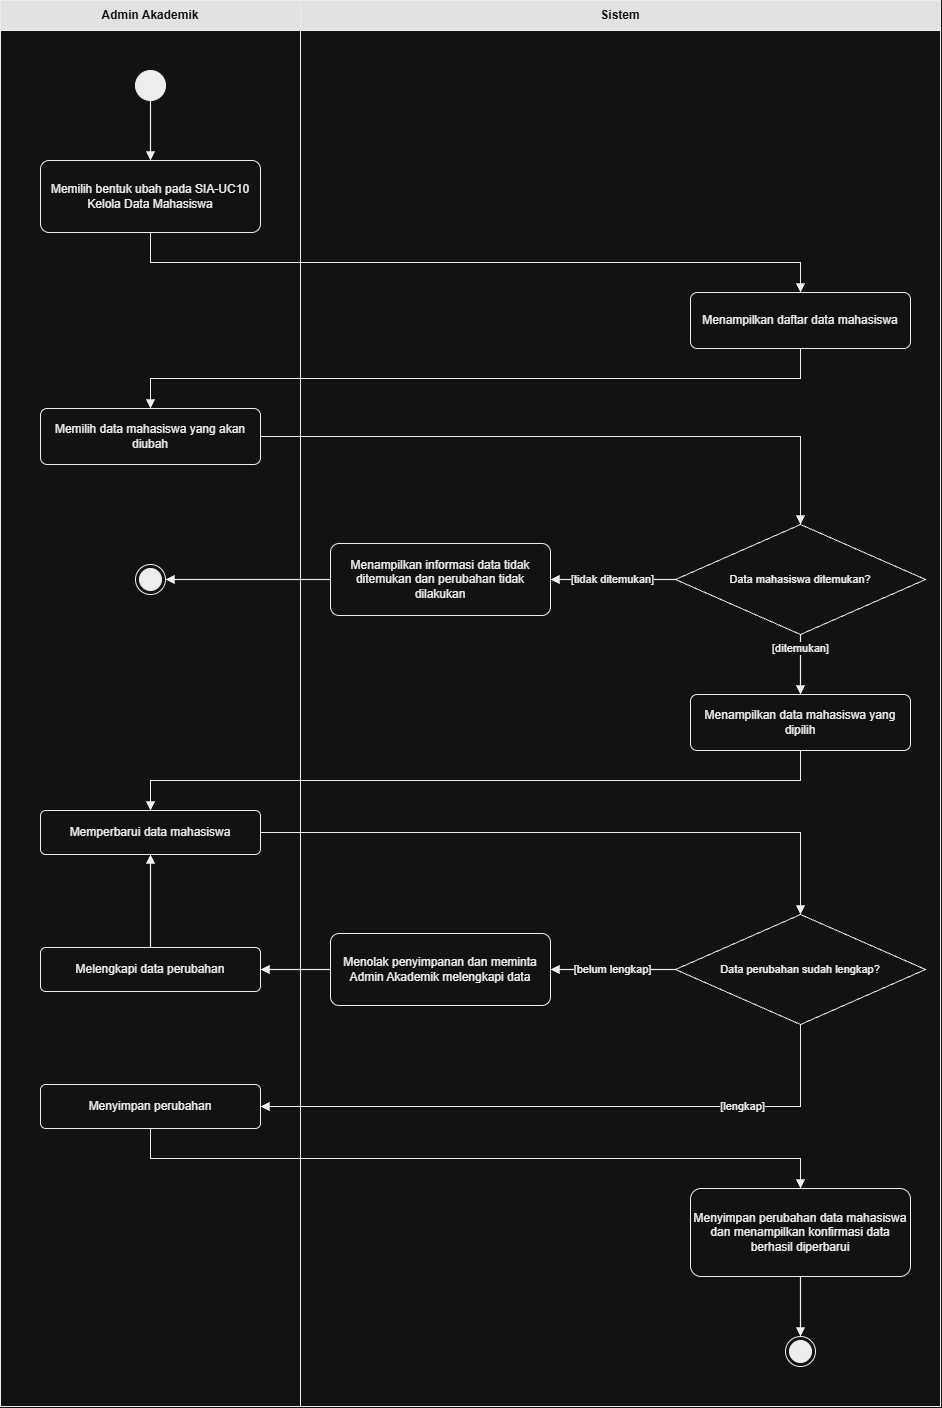

The diagram above was exported from draw.io. Its source (the exported page's mxGraphModel, read from the mxfile embedded in the PNG):
<mxGraphModel dx="2860" dy="1438" grid="0" gridSize="10" guides="1" tooltips="1" connect="1" arrows="1" fold="1" page="1" pageScale="1" pageWidth="980" pageHeight="1446" background="#FFFFFF" math="0" shadow="0">
  <root>
    <mxCell id="0" />
    <mxCell id="1" parent="0" />
    <mxCell id="c5_3" parent="1" style="rounded=0;whiteSpace=wrap;html=1;fillColor=#FFFFFF;strokeColor=#000000;" value="" vertex="1">
      <mxGeometry height="1376" width="300" y="30" as="geometry" />
    </mxCell>
    <mxCell id="c5_4" parent="1" style="rounded=0;whiteSpace=wrap;html=1;fillColor=#0D0D0D;strokeColor=#000000;fontColor=#FFFFFF;fontStyle=1;fontSize=12;" value="Admin Akademik" vertex="1">
      <mxGeometry height="30" width="300" as="geometry" />
    </mxCell>
    <mxCell id="c5_5" parent="1" style="rounded=0;whiteSpace=wrap;html=1;fillColor=#FFFFFF;strokeColor=#000000;" value="" vertex="1">
      <mxGeometry height="1376" width="640" x="300" y="30" as="geometry" />
    </mxCell>
    <mxCell id="c5_6" parent="1" style="rounded=0;whiteSpace=wrap;html=1;fillColor=#0D0D0D;strokeColor=#000000;fontColor=#FFFFFF;fontStyle=1;fontSize=12;" value="Sistem" vertex="1">
      <mxGeometry height="30" width="640" x="300" as="geometry" />
    </mxCell>
    <mxCell id="n5_st" parent="1" style="ellipse;html=1;fillColor=#000000;strokeColor=#000000;" value="" vertex="1">
      <mxGeometry height="30" width="30" x="135" y="70" as="geometry" />
    </mxCell>
    <mxCell id="n5_a1" parent="1" style="rounded=1;whiteSpace=wrap;html=1;arcSize=12;fillColor=#FFFFFF;strokeColor=#000000;fontColor=#000000;fontSize=12;" value="Memilih bentuk ubah pada SIA-UC10 Kelola Data Mahasiswa" vertex="1">
      <mxGeometry height="72" width="220" x="40" y="160" as="geometry" />
    </mxCell>
    <mxCell id="n5_s1" parent="1" style="rounded=1;whiteSpace=wrap;html=1;arcSize=12;fillColor=#FFFFFF;strokeColor=#000000;fontColor=#000000;fontSize=12;" value="Menampilkan daftar data mahasiswa" vertex="1">
      <mxGeometry height="56" width="220" x="690" y="292" as="geometry" />
    </mxCell>
    <mxCell id="n5_a2" parent="1" style="rounded=1;whiteSpace=wrap;html=1;arcSize=12;fillColor=#FFFFFF;strokeColor=#000000;fontColor=#000000;fontSize=12;" value="Memilih data mahasiswa yang akan diubah" vertex="1">
      <mxGeometry height="56" width="220" x="40" y="408" as="geometry" />
    </mxCell>
    <mxCell id="n5_d1" parent="1" style="rhombus;whiteSpace=wrap;html=1;fillColor=#FFFFFF;strokeColor=#000000;fontColor=#000000;fontSize=11;spacing=0;" value="Data mahasiswa ditemukan?" vertex="1">
      <mxGeometry height="110" width="250" x="675" y="524" as="geometry" />
    </mxCell>
    <mxCell id="n5_x1" parent="1" style="rounded=1;whiteSpace=wrap;html=1;arcSize=12;fillColor=#FFFFFF;strokeColor=#000000;fontColor=#000000;fontSize=12;" value="Menampilkan informasi data tidak ditemukan dan perubahan tidak dilakukan" vertex="1">
      <mxGeometry height="72" width="220" x="330" y="543" as="geometry" />
    </mxCell>
    <mxCell id="n5_e2" parent="1" style="shape=endState;html=1;fillColor=#000000;strokeColor=#000000;" value="" vertex="1">
      <mxGeometry height="30" width="30" x="135" y="564" as="geometry" />
    </mxCell>
    <mxCell id="n5_s2" parent="1" style="rounded=1;whiteSpace=wrap;html=1;arcSize=12;fillColor=#FFFFFF;strokeColor=#000000;fontColor=#000000;fontSize=12;" value="Menampilkan data mahasiswa yang dipilih" vertex="1">
      <mxGeometry height="56" width="220" x="690" y="694" as="geometry" />
    </mxCell>
    <mxCell id="n5_a3" parent="1" style="rounded=1;whiteSpace=wrap;html=1;arcSize=12;fillColor=#FFFFFF;strokeColor=#000000;fontColor=#000000;fontSize=12;" value="Memperbarui data mahasiswa" vertex="1">
      <mxGeometry height="44" width="220" x="40" y="810" as="geometry" />
    </mxCell>
    <mxCell id="n5_d2" parent="1" style="rhombus;whiteSpace=wrap;html=1;fillColor=#FFFFFF;strokeColor=#000000;fontColor=#000000;fontSize=11;spacing=0;" value="Data perubahan sudah lengkap?" vertex="1">
      <mxGeometry height="110" width="250" x="675" y="914" as="geometry" />
    </mxCell>
    <mxCell id="n5_x2" parent="1" style="rounded=1;whiteSpace=wrap;html=1;arcSize=12;fillColor=#FFFFFF;strokeColor=#000000;fontColor=#000000;fontSize=12;" value="Menolak penyimpanan dan meminta Admin Akademik melengkapi data" vertex="1">
      <mxGeometry height="72" width="220" x="330" y="933" as="geometry" />
    </mxCell>
    <mxCell id="n5_f" parent="1" style="rounded=1;whiteSpace=wrap;html=1;arcSize=12;fillColor=#FFFFFF;strokeColor=#000000;fontColor=#000000;fontSize=12;" value="Melengkapi data perubahan" vertex="1">
      <mxGeometry height="44" width="220" x="40" y="947" as="geometry" />
    </mxCell>
    <mxCell id="n5_a4" parent="1" style="rounded=1;whiteSpace=wrap;html=1;arcSize=12;fillColor=#FFFFFF;strokeColor=#000000;fontColor=#000000;fontSize=12;" value="Menyimpan perubahan" vertex="1">
      <mxGeometry height="44" width="220" x="40" y="1084" as="geometry" />
    </mxCell>
    <mxCell id="n5_s3" parent="1" style="rounded=1;whiteSpace=wrap;html=1;arcSize=12;fillColor=#FFFFFF;strokeColor=#000000;fontColor=#000000;fontSize=12;" value="Menyimpan perubahan data mahasiswa dan menampilkan konfirmasi data berhasil diperbarui" vertex="1">
      <mxGeometry height="88" width="220" x="690" y="1188" as="geometry" />
    </mxCell>
    <mxCell id="n5_en" parent="1" style="shape=endState;html=1;fillColor=#000000;strokeColor=#000000;" value="" vertex="1">
      <mxGeometry height="30" width="30" x="785" y="1336" as="geometry" />
    </mxCell>
    <mxCell id="e5_0" edge="1" parent="1" source="n5_st" style="edgeStyle=none;rounded=0;html=1;endArrow=block;endFill=1;strokeColor=#000000;strokeWidth=1.2;labelBackgroundColor=#FFFFFF;fontColor=#000000;fontSize=11;exitX=0.5;exitY=1;exitDx=0;exitDy=0;exitPerimeter=0;entryX=0.5;entryY=0;entryDx=0;entryDy=0;entryPerimeter=0;" target="n5_a1" value="">
      <mxGeometry relative="1" as="geometry" />
    </mxCell>
    <mxCell id="e5_1" edge="1" parent="1" source="n5_a1" style="edgeStyle=none;rounded=0;html=1;endArrow=block;endFill=1;strokeColor=#000000;strokeWidth=1.2;labelBackgroundColor=#FFFFFF;fontColor=#000000;fontSize=11;exitX=0.5;exitY=1;exitDx=0;exitDy=0;exitPerimeter=0;entryX=0.5;entryY=0;entryDx=0;entryDy=0;entryPerimeter=0;" target="n5_s1" value="">
      <mxGeometry relative="1" as="geometry">
        <Array as="points">
          <mxPoint x="150" y="262" />
          <mxPoint x="800" y="262" />
        </Array>
      </mxGeometry>
    </mxCell>
    <mxCell id="e5_2" edge="1" parent="1" source="n5_s1" style="edgeStyle=none;rounded=0;html=1;endArrow=block;endFill=1;strokeColor=#000000;strokeWidth=1.2;labelBackgroundColor=#FFFFFF;fontColor=#000000;fontSize=11;exitX=0.5;exitY=1;exitDx=0;exitDy=0;exitPerimeter=0;entryX=0.5;entryY=0;entryDx=0;entryDy=0;entryPerimeter=0;" target="n5_a2" value="">
      <mxGeometry relative="1" as="geometry">
        <Array as="points">
          <mxPoint x="800" y="378" />
          <mxPoint x="150" y="378" />
        </Array>
      </mxGeometry>
    </mxCell>
    <mxCell id="e5_3" edge="1" parent="1" source="n5_a2" style="edgeStyle=none;rounded=0;html=1;endArrow=block;endFill=1;strokeColor=#000000;strokeWidth=1.2;labelBackgroundColor=#FFFFFF;fontColor=#000000;fontSize=11;exitX=1;exitY=0.5;exitDx=0;exitDy=0;exitPerimeter=0;entryX=0.5;entryY=0;entryDx=0;entryDy=0;entryPerimeter=0;" target="n5_d1" value="">
      <mxGeometry relative="1" as="geometry">
        <Array as="points">
          <mxPoint x="800" y="436" />
        </Array>
      </mxGeometry>
    </mxCell>
    <mxCell id="e5_4" edge="1" parent="1" source="n5_d1" style="edgeStyle=none;rounded=0;html=1;endArrow=block;endFill=1;strokeColor=#000000;strokeWidth=1.2;labelBackgroundColor=#FFFFFF;fontColor=#000000;fontSize=11;exitX=0;exitY=0.5;exitDx=0;exitDy=0;exitPerimeter=0;entryX=1;entryY=0.5;entryDx=0;entryDy=0;entryPerimeter=0;" target="n5_x1" value="[tidak ditemukan]">
      <mxGeometry relative="1" as="geometry" />
    </mxCell>
    <mxCell id="e5_5" edge="1" parent="1" source="n5_x1" style="edgeStyle=none;rounded=0;html=1;endArrow=block;endFill=1;strokeColor=#000000;strokeWidth=1.2;labelBackgroundColor=#FFFFFF;fontColor=#000000;fontSize=11;exitX=0;exitY=0.5;exitDx=0;exitDy=0;exitPerimeter=0;entryX=1;entryY=0.5;entryDx=0;entryDy=0;entryPerimeter=0;" target="n5_e2" value="">
      <mxGeometry relative="1" as="geometry" />
    </mxCell>
    <mxCell id="e5_6" edge="1" parent="1" source="n5_d1" style="edgeStyle=none;rounded=0;html=1;endArrow=block;endFill=1;strokeColor=#000000;strokeWidth=1.2;labelBackgroundColor=#FFFFFF;fontColor=#000000;fontSize=11;exitX=0.5;exitY=1;exitDx=0;exitDy=0;exitPerimeter=0;entryX=0.5;entryY=0;entryDx=0;entryDy=0;entryPerimeter=0;" target="n5_s2" value="[ditemukan]">
      <mxGeometry relative="1" x="-0.55" as="geometry" />
    </mxCell>
    <mxCell id="e5_7" edge="1" parent="1" source="n5_s2" style="edgeStyle=none;rounded=0;html=1;endArrow=block;endFill=1;strokeColor=#000000;strokeWidth=1.2;labelBackgroundColor=#FFFFFF;fontColor=#000000;fontSize=11;exitX=0.5;exitY=1;exitDx=0;exitDy=0;exitPerimeter=0;entryX=0.5;entryY=0;entryDx=0;entryDy=0;entryPerimeter=0;" target="n5_a3" value="">
      <mxGeometry relative="1" as="geometry">
        <Array as="points">
          <mxPoint x="800" y="780" />
          <mxPoint x="150" y="780" />
        </Array>
      </mxGeometry>
    </mxCell>
    <mxCell id="e5_8" edge="1" parent="1" source="n5_a3" style="edgeStyle=none;rounded=0;html=1;endArrow=block;endFill=1;strokeColor=#000000;strokeWidth=1.2;labelBackgroundColor=#FFFFFF;fontColor=#000000;fontSize=11;exitX=1;exitY=0.5;exitDx=0;exitDy=0;exitPerimeter=0;entryX=0.5;entryY=0;entryDx=0;entryDy=0;entryPerimeter=0;" target="n5_d2" value="">
      <mxGeometry relative="1" as="geometry">
        <Array as="points">
          <mxPoint x="800" y="832" />
        </Array>
      </mxGeometry>
    </mxCell>
    <mxCell id="e5_9" edge="1" parent="1" source="n5_d2" style="edgeStyle=none;rounded=0;html=1;endArrow=block;endFill=1;strokeColor=#000000;strokeWidth=1.2;labelBackgroundColor=#FFFFFF;fontColor=#000000;fontSize=11;exitX=0;exitY=0.5;exitDx=0;exitDy=0;exitPerimeter=0;entryX=1;entryY=0.5;entryDx=0;entryDy=0;entryPerimeter=0;" target="n5_x2" value="[belum lengkap]">
      <mxGeometry relative="1" as="geometry" />
    </mxCell>
    <mxCell id="e5_10" edge="1" parent="1" source="n5_x2" style="edgeStyle=none;rounded=0;html=1;endArrow=block;endFill=1;strokeColor=#000000;strokeWidth=1.2;labelBackgroundColor=#FFFFFF;fontColor=#000000;fontSize=11;exitX=0;exitY=0.5;exitDx=0;exitDy=0;exitPerimeter=0;entryX=1;entryY=0.5;entryDx=0;entryDy=0;entryPerimeter=0;" target="n5_f" value="">
      <mxGeometry relative="1" as="geometry" />
    </mxCell>
    <mxCell id="e5_11" edge="1" parent="1" source="n5_f" style="edgeStyle=none;rounded=0;html=1;endArrow=block;endFill=1;strokeColor=#000000;strokeWidth=1.2;labelBackgroundColor=#FFFFFF;fontColor=#000000;fontSize=11;exitX=0.5;exitY=0;exitDx=0;exitDy=0;exitPerimeter=0;entryX=0.5;entryY=1;entryDx=0;entryDy=0;entryPerimeter=0;" target="n5_a3" value="">
      <mxGeometry relative="1" as="geometry" />
    </mxCell>
    <mxCell id="e5_12" edge="1" parent="1" source="n5_d2" style="edgeStyle=none;rounded=0;html=1;endArrow=block;endFill=1;strokeColor=#000000;strokeWidth=1.2;labelBackgroundColor=#FFFFFF;fontColor=#000000;fontSize=11;exitX=0.5;exitY=1;exitDx=0;exitDy=0;exitPerimeter=0;entryX=1;entryY=0.5;entryDx=0;entryDy=0;entryPerimeter=0;" target="n5_a4" value="[lengkap]">
      <mxGeometry relative="1" x="-0.55" as="geometry">
        <Array as="points">
          <mxPoint x="800" y="1106" />
        </Array>
      </mxGeometry>
    </mxCell>
    <mxCell id="e5_13" edge="1" parent="1" source="n5_a4" style="edgeStyle=none;rounded=0;html=1;endArrow=block;endFill=1;strokeColor=#000000;strokeWidth=1.2;labelBackgroundColor=#FFFFFF;fontColor=#000000;fontSize=11;exitX=0.5;exitY=1;exitDx=0;exitDy=0;exitPerimeter=0;entryX=0.5;entryY=0;entryDx=0;entryDy=0;entryPerimeter=0;" target="n5_s3" value="">
      <mxGeometry relative="1" as="geometry">
        <Array as="points">
          <mxPoint x="150" y="1158" />
          <mxPoint x="800" y="1158" />
        </Array>
      </mxGeometry>
    </mxCell>
    <mxCell id="e5_14" edge="1" parent="1" source="n5_s3" style="edgeStyle=none;rounded=0;html=1;endArrow=block;endFill=1;strokeColor=#000000;strokeWidth=1.2;labelBackgroundColor=#FFFFFF;fontColor=#000000;fontSize=11;exitX=0.5;exitY=1;exitDx=0;exitDy=0;exitPerimeter=0;entryX=0.5;entryY=0;entryDx=0;entryDy=0;entryPerimeter=0;" target="n5_en" value="">
      <mxGeometry relative="1" as="geometry" />
    </mxCell>
  </root>
</mxGraphModel>